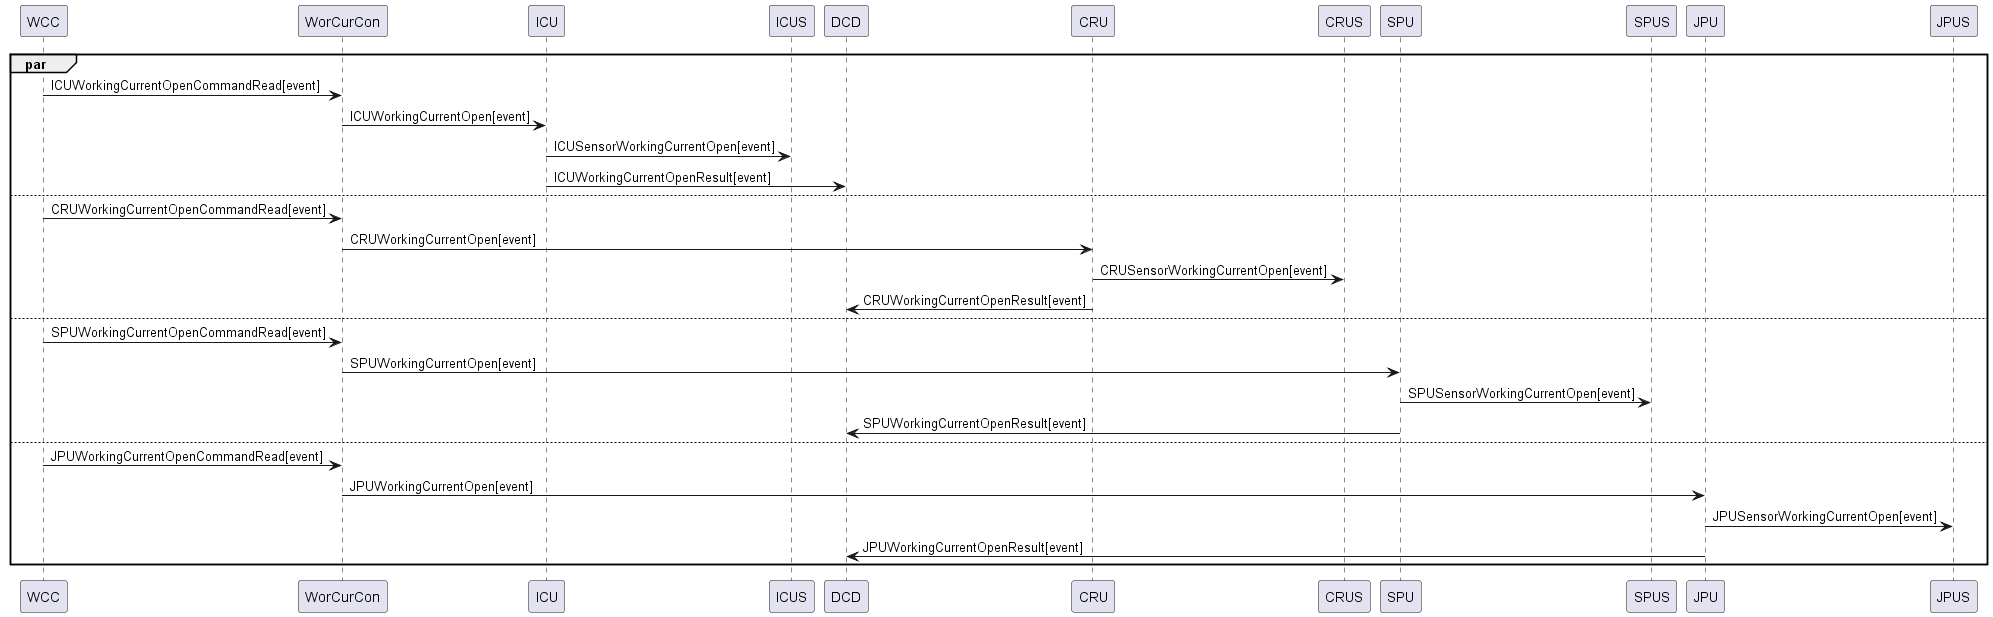

The diagram above was rendered by PlantUML. Its source (embedded in the PNG):
@startuml
par
	WCC -> WorCurCon : ICUWorkingCurrentOpenCommandRead[event]
	WorCurCon -> ICU : ICUWorkingCurrentOpen[event]
	ICU -> ICUS : ICUSensorWorkingCurrentOpen[event]
	ICU -> DCD : ICUWorkingCurrentOpenResult[event]
else
	WCC -> WorCurCon : CRUWorkingCurrentOpenCommandRead[event]
	WorCurCon -> CRU : CRUWorkingCurrentOpen[event]
	CRU -> CRUS : CRUSensorWorkingCurrentOpen[event]
	CRU -> DCD : CRUWorkingCurrentOpenResult[event]
else
	WCC -> WorCurCon : SPUWorkingCurrentOpenCommandRead[event]
	WorCurCon -> SPU : SPUWorkingCurrentOpen[event]
	SPU -> SPUS : SPUSensorWorkingCurrentOpen[event]
	SPU -> DCD : SPUWorkingCurrentOpenResult[event]
else
	WCC -> WorCurCon : JPUWorkingCurrentOpenCommandRead[event]
	WorCurCon -> JPU : JPUWorkingCurrentOpen[event]
	JPU -> JPUS : JPUSensorWorkingCurrentOpen[event]
	JPU -> DCD : JPUWorkingCurrentOpenResult[event]
end
@enduml